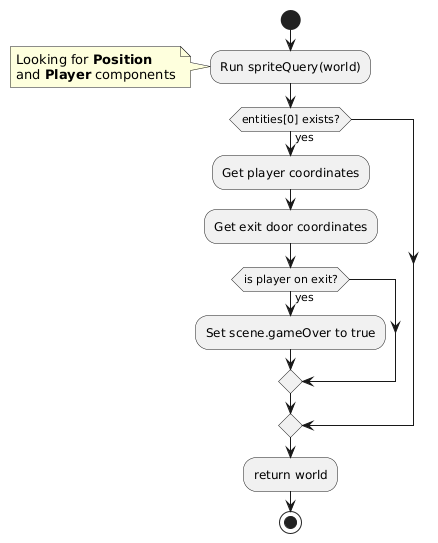

The diagram above was rendered by PlantUML. Its source (embedded in the PNG):
@startuml
start
:Run spriteQuery(world);
note
Looking for **Position**
and **Player** components
endnote 
if (entities[0] exists?) then (yes)
  :Get player coordinates;
  :Get exit door coordinates;
  
  if (is player on exit?) then (yes)
    :Set scene.gameOver to true;
  endif  
endif
:return world;
stop
@enduml